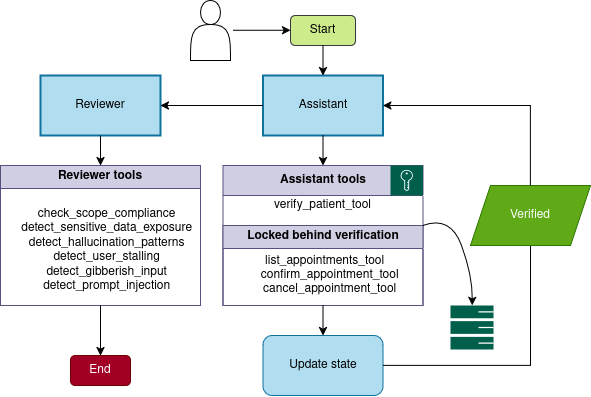

The diagram above was exported from draw.io. Its source (the exported page's mxGraphModel, read from the mxfile embedded in the PNG):
<mxGraphModel dx="810" dy="477" grid="1" gridSize="10" guides="1" tooltips="1" connect="1" arrows="1" fold="1" page="1" pageScale="1" pageWidth="850" pageHeight="1100" math="0" shadow="0">
  <root>
    <mxCell id="0" />
    <mxCell id="1" parent="0" />
    <mxCell id="qBFWrheYAAGKpcbQcRcG-1" parent="1" style="rounded=1;whiteSpace=wrap;html=1;fillColor=#cdeb8b;strokeColor=#36393d;" value="&lt;div&gt;Start&lt;/div&gt;" vertex="1">
      <mxGeometry height="30" width="65" x="420" y="240" as="geometry" />
    </mxCell>
    <mxCell id="qBFWrheYAAGKpcbQcRcG-4" parent="1" style="rounded=0;whiteSpace=wrap;html=1;strokeWidth=2;fillColor=#b1ddf0;strokeColor=#10739e;" value="Assistant" vertex="1">
      <mxGeometry height="60" width="120" x="392.5" y="300" as="geometry" />
    </mxCell>
    <mxCell id="qBFWrheYAAGKpcbQcRcG-5" edge="1" parent="1" source="qBFWrheYAAGKpcbQcRcG-1" style="endArrow=classic;html=1;rounded=0;exitX=0.5;exitY=1;exitDx=0;exitDy=0;entryX=0.5;entryY=0;entryDx=0;entryDy=0;" target="qBFWrheYAAGKpcbQcRcG-4" value="">
      <mxGeometry height="50" relative="1" width="50" as="geometry">
        <mxPoint x="460" y="330" as="sourcePoint" />
        <mxPoint x="510" y="280" as="targetPoint" />
      </mxGeometry>
    </mxCell>
    <mxCell id="qBFWrheYAAGKpcbQcRcG-6" parent="1" style="swimlane;whiteSpace=wrap;html=1;fillColor=#d0cee2;strokeColor=#56517e;startSize=30;" value="Assistant tools" vertex="1">
      <mxGeometry height="140" width="200" x="352.5" y="390" as="geometry" />
    </mxCell>
    <mxCell id="qBFWrheYAAGKpcbQcRcG-8" parent="qBFWrheYAAGKpcbQcRcG-6" style="text;html=1;whiteSpace=wrap;strokeColor=none;fillColor=none;align=center;verticalAlign=middle;rounded=0;" value="verify_patient_tool" vertex="1">
      <mxGeometry height="40" width="192.5" x="3.75" y="20" as="geometry" />
    </mxCell>
    <mxCell id="qBFWrheYAAGKpcbQcRcG-9" parent="qBFWrheYAAGKpcbQcRcG-6" style="swimlane;whiteSpace=wrap;html=1;fillColor=#d0cee2;strokeColor=#56517e;" value="&lt;div&gt;Locked behind verification&lt;/div&gt;" vertex="1">
      <mxGeometry height="80" width="200" y="60" as="geometry" />
    </mxCell>
    <mxCell id="qBFWrheYAAGKpcbQcRcG-11" parent="qBFWrheYAAGKpcbQcRcG-9" style="text;html=1;whiteSpace=wrap;strokeColor=none;fillColor=none;align=center;verticalAlign=middle;rounded=0;" value="&amp;nbsp;list_appointments_tool&lt;br&gt;&amp;nbsp;&amp;nbsp;&amp;nbsp; confirm_appointment_tool&lt;br&gt;&amp;nbsp;&amp;nbsp;&amp;nbsp; cancel_appointment_tool" vertex="1">
      <mxGeometry height="60" width="200" y="20" as="geometry" />
    </mxCell>
    <mxCell id="qBFWrheYAAGKpcbQcRcG-27" parent="qBFWrheYAAGKpcbQcRcG-6" style="sketch=0;pointerEvents=1;shadow=0;dashed=0;html=1;strokeColor=none;fillColor=#005F4B;labelPosition=center;verticalLabelPosition=bottom;verticalAlign=top;align=center;outlineConnect=0;shape=mxgraph.veeam2.key;" value="" vertex="1">
      <mxGeometry height="30" width="32.5" x="167.5" as="geometry" />
    </mxCell>
    <mxCell id="qBFWrheYAAGKpcbQcRcG-7" edge="1" parent="1" source="qBFWrheYAAGKpcbQcRcG-4" style="endArrow=classic;html=1;rounded=0;exitX=0.5;exitY=1;exitDx=0;exitDy=0;entryX=0.5;entryY=0;entryDx=0;entryDy=0;" target="qBFWrheYAAGKpcbQcRcG-6" value="">
      <mxGeometry height="50" relative="1" width="50" as="geometry">
        <mxPoint x="460" y="430" as="sourcePoint" />
        <mxPoint x="510" y="380" as="targetPoint" />
      </mxGeometry>
    </mxCell>
    <mxCell id="qBFWrheYAAGKpcbQcRcG-12" parent="1" style="rounded=1;whiteSpace=wrap;html=1;fillColor=#b1ddf0;strokeColor=#10739e;" value="&lt;div&gt;Update state&lt;/div&gt;" vertex="1">
      <mxGeometry height="60" width="120" x="392.5" y="560" as="geometry" />
    </mxCell>
    <mxCell id="qBFWrheYAAGKpcbQcRcG-13" edge="1" parent="1" source="qBFWrheYAAGKpcbQcRcG-11" style="endArrow=classic;html=1;rounded=0;" target="qBFWrheYAAGKpcbQcRcG-12" value="">
      <mxGeometry height="50" relative="1" width="50" as="geometry">
        <mxPoint x="440" y="470" as="sourcePoint" />
        <mxPoint x="490" y="420" as="targetPoint" />
      </mxGeometry>
    </mxCell>
    <mxCell id="qBFWrheYAAGKpcbQcRcG-14" parent="1" style="shape=actor;whiteSpace=wrap;html=1;" value="" vertex="1">
      <mxGeometry height="60" width="40" x="320" y="225" as="geometry" />
    </mxCell>
    <mxCell id="qBFWrheYAAGKpcbQcRcG-15" edge="1" parent="1" style="endArrow=classic;html=1;rounded=0;exitX=0.75;exitY=0.25;exitDx=0;exitDy=0;exitPerimeter=0;" value="">
      <mxGeometry height="50" relative="1" width="50" as="geometry">
        <mxPoint x="362.5" y="254.76" as="sourcePoint" />
        <mxPoint x="420" y="254.76" as="targetPoint" />
      </mxGeometry>
    </mxCell>
    <mxCell id="qBFWrheYAAGKpcbQcRcG-16" edge="1" parent="1" source="qBFWrheYAAGKpcbQcRcG-12" style="endArrow=classic;html=1;rounded=0;exitX=1;exitY=0.5;exitDx=0;exitDy=0;" value="">
      <mxGeometry height="50" relative="1" width="50" as="geometry">
        <Array as="points">
          <mxPoint x="660" y="590" />
        </Array>
        <mxPoint x="610" y="580" as="sourcePoint" />
        <mxPoint x="660" y="430" as="targetPoint" />
      </mxGeometry>
    </mxCell>
    <mxCell id="qBFWrheYAAGKpcbQcRcG-17" parent="1" style="shape=parallelogram;perimeter=parallelogramPerimeter;whiteSpace=wrap;html=1;fixedSize=1;fillColor=#60a917;fontColor=#ffffff;strokeColor=#2D7600;" value="Verified" vertex="1">
      <mxGeometry height="60" width="120" x="600" y="410" as="geometry" />
    </mxCell>
    <mxCell id="qBFWrheYAAGKpcbQcRcG-18" edge="1" parent="1" source="qBFWrheYAAGKpcbQcRcG-17" style="endArrow=classic;html=1;rounded=0;exitX=0.5;exitY=0;exitDx=0;exitDy=0;entryX=1;entryY=0.5;entryDx=0;entryDy=0;" target="qBFWrheYAAGKpcbQcRcG-4" value="">
      <mxGeometry height="50" relative="1" width="50" as="geometry">
        <Array as="points">
          <mxPoint x="660" y="330" />
        </Array>
        <mxPoint x="450" y="410" as="sourcePoint" />
        <mxPoint x="500" y="360" as="targetPoint" />
      </mxGeometry>
    </mxCell>
    <mxCell id="qBFWrheYAAGKpcbQcRcG-19" parent="1" style="rounded=0;whiteSpace=wrap;html=1;fillColor=#b1ddf0;strokeColor=#10739e;strokeWidth=2;" value="Reviewer" vertex="1">
      <mxGeometry height="60" width="120" x="170" y="300" as="geometry" />
    </mxCell>
    <mxCell id="qBFWrheYAAGKpcbQcRcG-20" edge="1" parent="1" source="qBFWrheYAAGKpcbQcRcG-4" style="endArrow=classic;html=1;rounded=0;exitX=0;exitY=0.5;exitDx=0;exitDy=0;entryX=1;entryY=0.5;entryDx=0;entryDy=0;" target="qBFWrheYAAGKpcbQcRcG-19" value="">
      <mxGeometry height="50" relative="1" width="50" as="geometry">
        <mxPoint x="430" y="470" as="sourcePoint" />
        <mxPoint x="480" y="420" as="targetPoint" />
      </mxGeometry>
    </mxCell>
    <mxCell id="qBFWrheYAAGKpcbQcRcG-21" parent="1" style="swimlane;whiteSpace=wrap;html=1;fillColor=#d0cee2;strokeColor=#56517e;" value="&lt;div&gt;Reviewer tools&lt;/div&gt;" vertex="1">
      <mxGeometry height="140" width="200" x="130" y="390" as="geometry" />
    </mxCell>
    <mxCell id="qBFWrheYAAGKpcbQcRcG-22" edge="1" parent="1" source="qBFWrheYAAGKpcbQcRcG-19" style="endArrow=classic;html=1;rounded=0;exitX=0.5;exitY=1;exitDx=0;exitDy=0;entryX=0.5;entryY=0;entryDx=0;entryDy=0;" target="qBFWrheYAAGKpcbQcRcG-21" value="">
      <mxGeometry height="50" relative="1" width="50" as="geometry">
        <mxPoint x="430" y="490" as="sourcePoint" />
        <mxPoint x="480" y="440" as="targetPoint" />
      </mxGeometry>
    </mxCell>
    <mxCell id="qBFWrheYAAGKpcbQcRcG-23" parent="1" style="text;html=1;whiteSpace=wrap;strokeColor=none;fillColor=none;align=center;verticalAlign=middle;rounded=0;" value="&amp;nbsp;&amp;nbsp;&amp;nbsp; check_scope_compliance&lt;br&gt;&amp;nbsp;&amp;nbsp;&amp;nbsp; detect_sensitive_data_exposure&lt;br&gt;&amp;nbsp;&amp;nbsp;&amp;nbsp; detect_hallucination_patterns&lt;br&gt;&amp;nbsp;&amp;nbsp;&amp;nbsp; detect_user_stalling&lt;br&gt;&amp;nbsp;&amp;nbsp;&amp;nbsp; detect_gibberish_input&lt;br&gt;&amp;nbsp;&amp;nbsp;&amp;nbsp; detect_prompt_injection" vertex="1">
      <mxGeometry height="110" width="200" x="130" y="420" as="geometry" />
    </mxCell>
    <mxCell id="qBFWrheYAAGKpcbQcRcG-24" edge="1" parent="1" source="qBFWrheYAAGKpcbQcRcG-23" style="endArrow=classic;html=1;rounded=0;exitX=0.5;exitY=1;exitDx=0;exitDy=0;" value="">
      <mxGeometry height="50" relative="1" width="50" as="geometry">
        <mxPoint x="430" y="520" as="sourcePoint" />
        <mxPoint x="230" y="580" as="targetPoint" />
      </mxGeometry>
    </mxCell>
    <mxCell id="qBFWrheYAAGKpcbQcRcG-25" parent="1" style="rounded=1;whiteSpace=wrap;html=1;fillColor=#a20025;fontColor=#ffffff;strokeColor=#6F0000;" value="&lt;div&gt;End&lt;/div&gt;" vertex="1">
      <mxGeometry height="30" width="60" x="200" y="580" as="geometry" />
    </mxCell>
    <mxCell id="qBFWrheYAAGKpcbQcRcG-28" parent="1" style="sketch=0;pointerEvents=1;shadow=0;dashed=0;html=1;strokeColor=none;fillColor=#005F4B;labelPosition=center;verticalLabelPosition=bottom;verticalAlign=top;align=center;outlineConnect=0;shape=mxgraph.veeam2.database;" value="" vertex="1">
      <mxGeometry height="44" width="43" x="580" y="530" as="geometry" />
    </mxCell>
    <mxCell id="qBFWrheYAAGKpcbQcRcG-29" edge="1" parent="1" source="qBFWrheYAAGKpcbQcRcG-9" style="curved=1;endArrow=classic;html=1;rounded=0;exitX=1;exitY=0;exitDx=0;exitDy=0;" target="qBFWrheYAAGKpcbQcRcG-28" value="">
      <mxGeometry height="50" relative="1" width="50" as="geometry">
        <Array as="points">
          <mxPoint x="580" y="440" />
          <mxPoint x="602" y="500" />
        </Array>
        <mxPoint x="450" y="470" as="sourcePoint" />
        <mxPoint x="500" y="420" as="targetPoint" />
      </mxGeometry>
    </mxCell>
  </root>
</mxGraphModel>